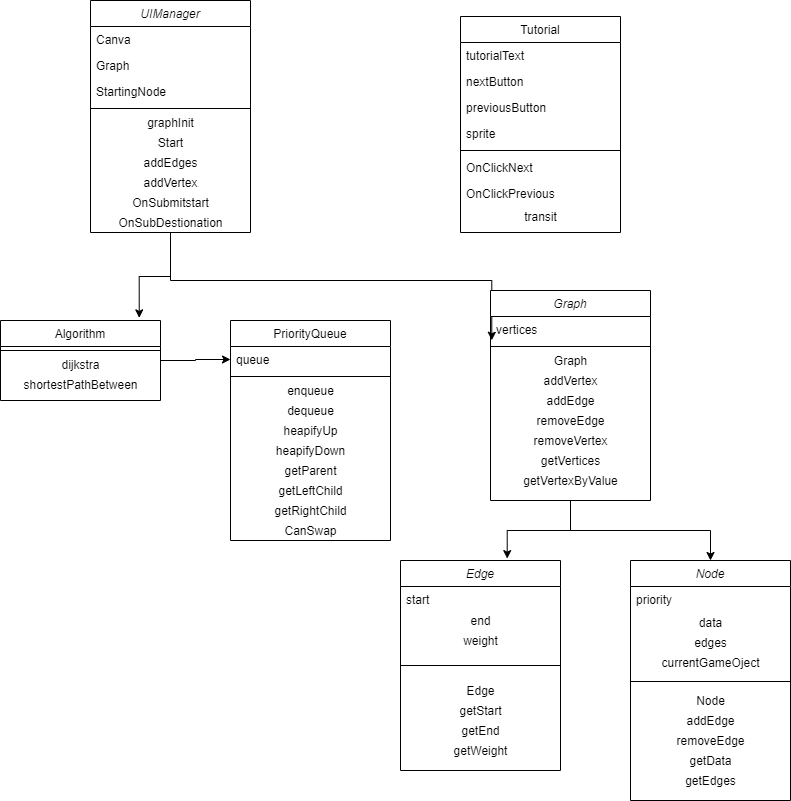

The diagram above was exported from draw.io. Its source (the exported page's mxGraphModel, read from the mxfile embedded in the PNG):
<mxGraphModel dx="1038" dy="547" grid="1" gridSize="10" guides="1" tooltips="1" connect="1" arrows="1" fold="1" page="1" pageScale="1" pageWidth="827" pageHeight="1169" math="0" shadow="0">
  <root>
    <mxCell id="WIyWlLk6GJQsqaUBKTNV-0" />
    <mxCell id="WIyWlLk6GJQsqaUBKTNV-1" parent="WIyWlLk6GJQsqaUBKTNV-0" />
    <mxCell id="bjN7mT08MHNo-Ci7uT5A-43" style="edgeStyle=orthogonalEdgeStyle;rounded=0;orthogonalLoop=1;jettySize=auto;html=1;entryX=0.008;entryY=0.915;entryDx=0;entryDy=0;entryPerimeter=0;" edge="1" parent="WIyWlLk6GJQsqaUBKTNV-1" source="zkfFHV4jXpPFQw0GAbJ--0" target="bjN7mT08MHNo-Ci7uT5A-31">
      <mxGeometry relative="1" as="geometry">
        <Array as="points">
          <mxPoint x="270" y="320" />
          <mxPoint x="591" y="320" />
        </Array>
      </mxGeometry>
    </mxCell>
    <mxCell id="zkfFHV4jXpPFQw0GAbJ--0" value="UIManager" style="swimlane;fontStyle=2;align=center;verticalAlign=top;childLayout=stackLayout;horizontal=1;startSize=26;horizontalStack=0;resizeParent=1;resizeLast=0;collapsible=1;marginBottom=0;rounded=0;shadow=0;strokeWidth=1;" parent="WIyWlLk6GJQsqaUBKTNV-1" vertex="1">
      <mxGeometry x="190" y="40" width="160" height="232" as="geometry">
        <mxRectangle x="230" y="140" width="160" height="26" as="alternateBounds" />
      </mxGeometry>
    </mxCell>
    <mxCell id="zkfFHV4jXpPFQw0GAbJ--1" value="Canva" style="text;align=left;verticalAlign=top;spacingLeft=4;spacingRight=4;overflow=hidden;rotatable=0;points=[[0,0.5],[1,0.5]];portConstraint=eastwest;" parent="zkfFHV4jXpPFQw0GAbJ--0" vertex="1">
      <mxGeometry y="26" width="160" height="26" as="geometry" />
    </mxCell>
    <mxCell id="zkfFHV4jXpPFQw0GAbJ--2" value="Graph" style="text;align=left;verticalAlign=top;spacingLeft=4;spacingRight=4;overflow=hidden;rotatable=0;points=[[0,0.5],[1,0.5]];portConstraint=eastwest;rounded=0;shadow=0;html=0;" parent="zkfFHV4jXpPFQw0GAbJ--0" vertex="1">
      <mxGeometry y="52" width="160" height="26" as="geometry" />
    </mxCell>
    <mxCell id="zkfFHV4jXpPFQw0GAbJ--3" value="StartingNode" style="text;align=left;verticalAlign=top;spacingLeft=4;spacingRight=4;overflow=hidden;rotatable=0;points=[[0,0.5],[1,0.5]];portConstraint=eastwest;rounded=0;shadow=0;html=0;" parent="zkfFHV4jXpPFQw0GAbJ--0" vertex="1">
      <mxGeometry y="78" width="160" height="26" as="geometry" />
    </mxCell>
    <mxCell id="zkfFHV4jXpPFQw0GAbJ--4" value="" style="line;html=1;strokeWidth=1;align=left;verticalAlign=middle;spacingTop=-1;spacingLeft=3;spacingRight=3;rotatable=0;labelPosition=right;points=[];portConstraint=eastwest;" parent="zkfFHV4jXpPFQw0GAbJ--0" vertex="1">
      <mxGeometry y="104" width="160" height="8" as="geometry" />
    </mxCell>
    <mxCell id="bjN7mT08MHNo-Ci7uT5A-3" value="graphInit" style="text;html=1;align=center;verticalAlign=middle;resizable=0;points=[];autosize=1;" vertex="1" parent="zkfFHV4jXpPFQw0GAbJ--0">
      <mxGeometry y="112" width="160" height="20" as="geometry" />
    </mxCell>
    <mxCell id="bjN7mT08MHNo-Ci7uT5A-1" value="Start" style="text;html=1;align=center;verticalAlign=middle;resizable=0;points=[];autosize=1;" vertex="1" parent="zkfFHV4jXpPFQw0GAbJ--0">
      <mxGeometry y="132" width="160" height="20" as="geometry" />
    </mxCell>
    <mxCell id="bjN7mT08MHNo-Ci7uT5A-4" value="addEdges" style="text;html=1;align=center;verticalAlign=middle;resizable=0;points=[];autosize=1;" vertex="1" parent="zkfFHV4jXpPFQw0GAbJ--0">
      <mxGeometry y="152" width="160" height="20" as="geometry" />
    </mxCell>
    <mxCell id="bjN7mT08MHNo-Ci7uT5A-5" value="addVertex" style="text;html=1;align=center;verticalAlign=middle;resizable=0;points=[];autosize=1;" vertex="1" parent="zkfFHV4jXpPFQw0GAbJ--0">
      <mxGeometry y="172" width="160" height="20" as="geometry" />
    </mxCell>
    <mxCell id="bjN7mT08MHNo-Ci7uT5A-6" value="OnSubmitstart" style="text;html=1;align=center;verticalAlign=middle;resizable=0;points=[];autosize=1;" vertex="1" parent="zkfFHV4jXpPFQw0GAbJ--0">
      <mxGeometry y="192" width="160" height="20" as="geometry" />
    </mxCell>
    <mxCell id="bjN7mT08MHNo-Ci7uT5A-11" value="OnSubDestionation" style="text;html=1;align=center;verticalAlign=middle;resizable=0;points=[];autosize=1;" vertex="1" parent="zkfFHV4jXpPFQw0GAbJ--0">
      <mxGeometry y="212" width="160" height="20" as="geometry" />
    </mxCell>
    <mxCell id="bjN7mT08MHNo-Ci7uT5A-26" style="edgeStyle=orthogonalEdgeStyle;rounded=0;orthogonalLoop=1;jettySize=auto;html=1;entryX=0;entryY=0.5;entryDx=0;entryDy=0;" edge="1" parent="WIyWlLk6GJQsqaUBKTNV-1" source="zkfFHV4jXpPFQw0GAbJ--6" target="zkfFHV4jXpPFQw0GAbJ--14">
      <mxGeometry relative="1" as="geometry" />
    </mxCell>
    <mxCell id="zkfFHV4jXpPFQw0GAbJ--6" value="Algorithm" style="swimlane;fontStyle=0;align=center;verticalAlign=top;childLayout=stackLayout;horizontal=1;startSize=26;horizontalStack=0;resizeParent=1;resizeLast=0;collapsible=1;marginBottom=0;rounded=0;shadow=0;strokeWidth=1;" parent="WIyWlLk6GJQsqaUBKTNV-1" vertex="1">
      <mxGeometry x="100" y="360" width="160" height="80" as="geometry">
        <mxRectangle x="130" y="380" width="160" height="26" as="alternateBounds" />
      </mxGeometry>
    </mxCell>
    <mxCell id="zkfFHV4jXpPFQw0GAbJ--9" value="" style="line;html=1;strokeWidth=1;align=left;verticalAlign=middle;spacingTop=-1;spacingLeft=3;spacingRight=3;rotatable=0;labelPosition=right;points=[];portConstraint=eastwest;" parent="zkfFHV4jXpPFQw0GAbJ--6" vertex="1">
      <mxGeometry y="26" width="160" height="8" as="geometry" />
    </mxCell>
    <mxCell id="bjN7mT08MHNo-Ci7uT5A-7" value="dijkstra" style="text;html=1;align=center;verticalAlign=middle;resizable=0;points=[];autosize=1;" vertex="1" parent="zkfFHV4jXpPFQw0GAbJ--6">
      <mxGeometry y="34" width="160" height="20" as="geometry" />
    </mxCell>
    <mxCell id="bjN7mT08MHNo-Ci7uT5A-16" value="shortestPathBetween" style="text;html=1;align=center;verticalAlign=middle;resizable=0;points=[];autosize=1;" vertex="1" parent="zkfFHV4jXpPFQw0GAbJ--6">
      <mxGeometry y="54" width="160" height="20" as="geometry" />
    </mxCell>
    <mxCell id="zkfFHV4jXpPFQw0GAbJ--13" value="PriorityQueue" style="swimlane;fontStyle=0;align=center;verticalAlign=top;childLayout=stackLayout;horizontal=1;startSize=26;horizontalStack=0;resizeParent=1;resizeLast=0;collapsible=1;marginBottom=0;rounded=0;shadow=0;strokeWidth=1;" parent="WIyWlLk6GJQsqaUBKTNV-1" vertex="1">
      <mxGeometry x="330" y="360" width="160" height="220" as="geometry">
        <mxRectangle x="340" y="380" width="170" height="26" as="alternateBounds" />
      </mxGeometry>
    </mxCell>
    <mxCell id="zkfFHV4jXpPFQw0GAbJ--14" value="queue&#10;" style="text;align=left;verticalAlign=top;spacingLeft=4;spacingRight=4;overflow=hidden;rotatable=0;points=[[0,0.5],[1,0.5]];portConstraint=eastwest;" parent="zkfFHV4jXpPFQw0GAbJ--13" vertex="1">
      <mxGeometry y="26" width="160" height="26" as="geometry" />
    </mxCell>
    <mxCell id="zkfFHV4jXpPFQw0GAbJ--15" value="" style="line;html=1;strokeWidth=1;align=left;verticalAlign=middle;spacingTop=-1;spacingLeft=3;spacingRight=3;rotatable=0;labelPosition=right;points=[];portConstraint=eastwest;" parent="zkfFHV4jXpPFQw0GAbJ--13" vertex="1">
      <mxGeometry y="52" width="160" height="8" as="geometry" />
    </mxCell>
    <mxCell id="bjN7mT08MHNo-Ci7uT5A-17" value="enqueue" style="text;html=1;align=center;verticalAlign=middle;resizable=0;points=[];autosize=1;" vertex="1" parent="zkfFHV4jXpPFQw0GAbJ--13">
      <mxGeometry y="60" width="160" height="20" as="geometry" />
    </mxCell>
    <mxCell id="bjN7mT08MHNo-Ci7uT5A-18" value="dequeue" style="text;html=1;align=center;verticalAlign=middle;resizable=0;points=[];autosize=1;" vertex="1" parent="zkfFHV4jXpPFQw0GAbJ--13">
      <mxGeometry y="80" width="160" height="20" as="geometry" />
    </mxCell>
    <mxCell id="bjN7mT08MHNo-Ci7uT5A-19" value="heapifyUp" style="text;html=1;align=center;verticalAlign=middle;resizable=0;points=[];autosize=1;" vertex="1" parent="zkfFHV4jXpPFQw0GAbJ--13">
      <mxGeometry y="100" width="160" height="20" as="geometry" />
    </mxCell>
    <mxCell id="bjN7mT08MHNo-Ci7uT5A-20" value="heapifyDown" style="text;html=1;align=center;verticalAlign=middle;resizable=0;points=[];autosize=1;" vertex="1" parent="zkfFHV4jXpPFQw0GAbJ--13">
      <mxGeometry y="120" width="160" height="20" as="geometry" />
    </mxCell>
    <mxCell id="bjN7mT08MHNo-Ci7uT5A-21" value="getParent" style="text;html=1;align=center;verticalAlign=middle;resizable=0;points=[];autosize=1;" vertex="1" parent="zkfFHV4jXpPFQw0GAbJ--13">
      <mxGeometry y="140" width="160" height="20" as="geometry" />
    </mxCell>
    <mxCell id="bjN7mT08MHNo-Ci7uT5A-22" value="getLeftChild" style="text;html=1;align=center;verticalAlign=middle;resizable=0;points=[];autosize=1;" vertex="1" parent="zkfFHV4jXpPFQw0GAbJ--13">
      <mxGeometry y="160" width="160" height="20" as="geometry" />
    </mxCell>
    <mxCell id="bjN7mT08MHNo-Ci7uT5A-23" value="getRightChild" style="text;html=1;align=center;verticalAlign=middle;resizable=0;points=[];autosize=1;" vertex="1" parent="zkfFHV4jXpPFQw0GAbJ--13">
      <mxGeometry y="180" width="160" height="20" as="geometry" />
    </mxCell>
    <mxCell id="bjN7mT08MHNo-Ci7uT5A-24" value="CanSwap" style="text;html=1;align=center;verticalAlign=middle;resizable=0;points=[];autosize=1;" vertex="1" parent="zkfFHV4jXpPFQw0GAbJ--13">
      <mxGeometry y="200" width="160" height="20" as="geometry" />
    </mxCell>
    <mxCell id="zkfFHV4jXpPFQw0GAbJ--17" value="Tutorial" style="swimlane;fontStyle=0;align=center;verticalAlign=top;childLayout=stackLayout;horizontal=1;startSize=26;horizontalStack=0;resizeParent=1;resizeLast=0;collapsible=1;marginBottom=0;rounded=0;shadow=0;strokeWidth=1;" parent="WIyWlLk6GJQsqaUBKTNV-1" vertex="1">
      <mxGeometry x="560" y="56" width="160" height="216" as="geometry">
        <mxRectangle x="550" y="140" width="160" height="26" as="alternateBounds" />
      </mxGeometry>
    </mxCell>
    <mxCell id="zkfFHV4jXpPFQw0GAbJ--18" value="tutorialText" style="text;align=left;verticalAlign=top;spacingLeft=4;spacingRight=4;overflow=hidden;rotatable=0;points=[[0,0.5],[1,0.5]];portConstraint=eastwest;" parent="zkfFHV4jXpPFQw0GAbJ--17" vertex="1">
      <mxGeometry y="26" width="160" height="26" as="geometry" />
    </mxCell>
    <mxCell id="zkfFHV4jXpPFQw0GAbJ--19" value="nextButton" style="text;align=left;verticalAlign=top;spacingLeft=4;spacingRight=4;overflow=hidden;rotatable=0;points=[[0,0.5],[1,0.5]];portConstraint=eastwest;rounded=0;shadow=0;html=0;" parent="zkfFHV4jXpPFQw0GAbJ--17" vertex="1">
      <mxGeometry y="52" width="160" height="26" as="geometry" />
    </mxCell>
    <mxCell id="zkfFHV4jXpPFQw0GAbJ--20" value="previousButton" style="text;align=left;verticalAlign=top;spacingLeft=4;spacingRight=4;overflow=hidden;rotatable=0;points=[[0,0.5],[1,0.5]];portConstraint=eastwest;rounded=0;shadow=0;html=0;" parent="zkfFHV4jXpPFQw0GAbJ--17" vertex="1">
      <mxGeometry y="78" width="160" height="26" as="geometry" />
    </mxCell>
    <mxCell id="zkfFHV4jXpPFQw0GAbJ--21" value="sprite" style="text;align=left;verticalAlign=top;spacingLeft=4;spacingRight=4;overflow=hidden;rotatable=0;points=[[0,0.5],[1,0.5]];portConstraint=eastwest;rounded=0;shadow=0;html=0;" parent="zkfFHV4jXpPFQw0GAbJ--17" vertex="1">
      <mxGeometry y="104" width="160" height="26" as="geometry" />
    </mxCell>
    <mxCell id="zkfFHV4jXpPFQw0GAbJ--23" value="" style="line;html=1;strokeWidth=1;align=left;verticalAlign=middle;spacingTop=-1;spacingLeft=3;spacingRight=3;rotatable=0;labelPosition=right;points=[];portConstraint=eastwest;" parent="zkfFHV4jXpPFQw0GAbJ--17" vertex="1">
      <mxGeometry y="130" width="160" height="8" as="geometry" />
    </mxCell>
    <mxCell id="zkfFHV4jXpPFQw0GAbJ--24" value="OnClickNext" style="text;align=left;verticalAlign=top;spacingLeft=4;spacingRight=4;overflow=hidden;rotatable=0;points=[[0,0.5],[1,0.5]];portConstraint=eastwest;" parent="zkfFHV4jXpPFQw0GAbJ--17" vertex="1">
      <mxGeometry y="138" width="160" height="26" as="geometry" />
    </mxCell>
    <mxCell id="zkfFHV4jXpPFQw0GAbJ--25" value="OnClickPrevious" style="text;align=left;verticalAlign=top;spacingLeft=4;spacingRight=4;overflow=hidden;rotatable=0;points=[[0,0.5],[1,0.5]];portConstraint=eastwest;" parent="zkfFHV4jXpPFQw0GAbJ--17" vertex="1">
      <mxGeometry y="164" width="160" height="26" as="geometry" />
    </mxCell>
    <mxCell id="bjN7mT08MHNo-Ci7uT5A-13" value="transit" style="text;html=1;align=center;verticalAlign=middle;resizable=0;points=[];autosize=1;" vertex="1" parent="zkfFHV4jXpPFQw0GAbJ--17">
      <mxGeometry y="190" width="160" height="20" as="geometry" />
    </mxCell>
    <mxCell id="bjN7mT08MHNo-Ci7uT5A-27" style="edgeStyle=orthogonalEdgeStyle;rounded=0;orthogonalLoop=1;jettySize=auto;html=1;entryX=0.867;entryY=-0.033;entryDx=0;entryDy=0;entryPerimeter=0;" edge="1" parent="WIyWlLk6GJQsqaUBKTNV-1" source="bjN7mT08MHNo-Ci7uT5A-11" target="zkfFHV4jXpPFQw0GAbJ--6">
      <mxGeometry relative="1" as="geometry" />
    </mxCell>
    <mxCell id="bjN7mT08MHNo-Ci7uT5A-67" style="edgeStyle=orthogonalEdgeStyle;rounded=0;orthogonalLoop=1;jettySize=auto;html=1;entryX=0.667;entryY=-0.009;entryDx=0;entryDy=0;entryPerimeter=0;" edge="1" parent="WIyWlLk6GJQsqaUBKTNV-1" source="bjN7mT08MHNo-Ci7uT5A-30" target="bjN7mT08MHNo-Ci7uT5A-44">
      <mxGeometry relative="1" as="geometry" />
    </mxCell>
    <mxCell id="bjN7mT08MHNo-Ci7uT5A-68" style="edgeStyle=orthogonalEdgeStyle;rounded=0;orthogonalLoop=1;jettySize=auto;html=1;" edge="1" parent="WIyWlLk6GJQsqaUBKTNV-1" source="bjN7mT08MHNo-Ci7uT5A-30" target="bjN7mT08MHNo-Ci7uT5A-54">
      <mxGeometry relative="1" as="geometry" />
    </mxCell>
    <mxCell id="bjN7mT08MHNo-Ci7uT5A-30" value="Graph" style="swimlane;fontStyle=2;align=center;verticalAlign=top;childLayout=stackLayout;horizontal=1;startSize=26;horizontalStack=0;resizeParent=1;resizeLast=0;collapsible=1;marginBottom=0;rounded=0;shadow=0;strokeWidth=1;" vertex="1" parent="WIyWlLk6GJQsqaUBKTNV-1">
      <mxGeometry x="590" y="330" width="160" height="210" as="geometry">
        <mxRectangle x="230" y="140" width="160" height="26" as="alternateBounds" />
      </mxGeometry>
    </mxCell>
    <mxCell id="bjN7mT08MHNo-Ci7uT5A-31" value="vertices" style="text;align=left;verticalAlign=top;spacingLeft=4;spacingRight=4;overflow=hidden;rotatable=0;points=[[0,0.5],[1,0.5]];portConstraint=eastwest;" vertex="1" parent="bjN7mT08MHNo-Ci7uT5A-30">
      <mxGeometry y="26" width="160" height="26" as="geometry" />
    </mxCell>
    <mxCell id="bjN7mT08MHNo-Ci7uT5A-34" value="" style="line;html=1;strokeWidth=1;align=left;verticalAlign=middle;spacingTop=-1;spacingLeft=3;spacingRight=3;rotatable=0;labelPosition=right;points=[];portConstraint=eastwest;" vertex="1" parent="bjN7mT08MHNo-Ci7uT5A-30">
      <mxGeometry y="52" width="160" height="8" as="geometry" />
    </mxCell>
    <mxCell id="bjN7mT08MHNo-Ci7uT5A-35" value="Graph" style="text;html=1;align=center;verticalAlign=middle;resizable=0;points=[];autosize=1;" vertex="1" parent="bjN7mT08MHNo-Ci7uT5A-30">
      <mxGeometry y="60" width="160" height="20" as="geometry" />
    </mxCell>
    <mxCell id="bjN7mT08MHNo-Ci7uT5A-36" value="addVertex" style="text;html=1;align=center;verticalAlign=middle;resizable=0;points=[];autosize=1;" vertex="1" parent="bjN7mT08MHNo-Ci7uT5A-30">
      <mxGeometry y="80" width="160" height="20" as="geometry" />
    </mxCell>
    <mxCell id="bjN7mT08MHNo-Ci7uT5A-37" value="addEdge" style="text;html=1;align=center;verticalAlign=middle;resizable=0;points=[];autosize=1;" vertex="1" parent="bjN7mT08MHNo-Ci7uT5A-30">
      <mxGeometry y="100" width="160" height="20" as="geometry" />
    </mxCell>
    <mxCell id="bjN7mT08MHNo-Ci7uT5A-38" value="removeEdge" style="text;html=1;align=center;verticalAlign=middle;resizable=0;points=[];autosize=1;" vertex="1" parent="bjN7mT08MHNo-Ci7uT5A-30">
      <mxGeometry y="120" width="160" height="20" as="geometry" />
    </mxCell>
    <mxCell id="bjN7mT08MHNo-Ci7uT5A-39" value="removeVertex" style="text;html=1;align=center;verticalAlign=middle;resizable=0;points=[];autosize=1;" vertex="1" parent="bjN7mT08MHNo-Ci7uT5A-30">
      <mxGeometry y="140" width="160" height="20" as="geometry" />
    </mxCell>
    <mxCell id="bjN7mT08MHNo-Ci7uT5A-40" value="getVertices" style="text;html=1;align=center;verticalAlign=middle;resizable=0;points=[];autosize=1;" vertex="1" parent="bjN7mT08MHNo-Ci7uT5A-30">
      <mxGeometry y="160" width="160" height="20" as="geometry" />
    </mxCell>
    <mxCell id="bjN7mT08MHNo-Ci7uT5A-41" value="getVertexByValue" style="text;html=1;align=center;verticalAlign=middle;resizable=0;points=[];autosize=1;" vertex="1" parent="bjN7mT08MHNo-Ci7uT5A-30">
      <mxGeometry y="180" width="160" height="20" as="geometry" />
    </mxCell>
    <mxCell id="bjN7mT08MHNo-Ci7uT5A-44" value="Edge" style="swimlane;fontStyle=2;align=center;verticalAlign=top;childLayout=stackLayout;horizontal=1;startSize=26;horizontalStack=0;resizeParent=1;resizeLast=0;collapsible=1;marginBottom=0;rounded=0;shadow=0;strokeWidth=1;" vertex="1" parent="WIyWlLk6GJQsqaUBKTNV-1">
      <mxGeometry x="500" y="600" width="160" height="210" as="geometry">
        <mxRectangle x="230" y="140" width="160" height="26" as="alternateBounds" />
      </mxGeometry>
    </mxCell>
    <mxCell id="bjN7mT08MHNo-Ci7uT5A-45" value="start" style="text;align=left;verticalAlign=top;spacingLeft=4;spacingRight=4;overflow=hidden;rotatable=0;points=[[0,0.5],[1,0.5]];portConstraint=eastwest;" vertex="1" parent="bjN7mT08MHNo-Ci7uT5A-44">
      <mxGeometry y="26" width="160" height="24" as="geometry" />
    </mxCell>
    <mxCell id="bjN7mT08MHNo-Ci7uT5A-64" value="end" style="text;html=1;align=center;verticalAlign=middle;resizable=0;points=[];autosize=1;" vertex="1" parent="bjN7mT08MHNo-Ci7uT5A-44">
      <mxGeometry y="50" width="160" height="20" as="geometry" />
    </mxCell>
    <mxCell id="bjN7mT08MHNo-Ci7uT5A-65" value="weight" style="text;html=1;align=center;verticalAlign=middle;resizable=0;points=[];autosize=1;" vertex="1" parent="bjN7mT08MHNo-Ci7uT5A-44">
      <mxGeometry y="70" width="160" height="20" as="geometry" />
    </mxCell>
    <mxCell id="bjN7mT08MHNo-Ci7uT5A-46" value="" style="line;html=1;strokeWidth=1;align=left;verticalAlign=middle;spacingTop=-1;spacingLeft=3;spacingRight=3;rotatable=0;labelPosition=right;points=[];portConstraint=eastwest;" vertex="1" parent="bjN7mT08MHNo-Ci7uT5A-44">
      <mxGeometry y="90" width="160" height="30" as="geometry" />
    </mxCell>
    <mxCell id="bjN7mT08MHNo-Ci7uT5A-47" value="Edge" style="text;html=1;align=center;verticalAlign=middle;resizable=0;points=[];autosize=1;" vertex="1" parent="bjN7mT08MHNo-Ci7uT5A-44">
      <mxGeometry y="120" width="160" height="20" as="geometry" />
    </mxCell>
    <mxCell id="bjN7mT08MHNo-Ci7uT5A-48" value="getStart" style="text;html=1;align=center;verticalAlign=middle;resizable=0;points=[];autosize=1;" vertex="1" parent="bjN7mT08MHNo-Ci7uT5A-44">
      <mxGeometry y="140" width="160" height="20" as="geometry" />
    </mxCell>
    <mxCell id="bjN7mT08MHNo-Ci7uT5A-49" value="getEnd" style="text;html=1;align=center;verticalAlign=middle;resizable=0;points=[];autosize=1;" vertex="1" parent="bjN7mT08MHNo-Ci7uT5A-44">
      <mxGeometry y="160" width="160" height="20" as="geometry" />
    </mxCell>
    <mxCell id="bjN7mT08MHNo-Ci7uT5A-50" value="getWeight" style="text;html=1;align=center;verticalAlign=middle;resizable=0;points=[];autosize=1;" vertex="1" parent="bjN7mT08MHNo-Ci7uT5A-44">
      <mxGeometry y="180" width="160" height="20" as="geometry" />
    </mxCell>
    <mxCell id="bjN7mT08MHNo-Ci7uT5A-54" value="Node" style="swimlane;fontStyle=2;align=center;verticalAlign=top;childLayout=stackLayout;horizontal=1;startSize=26;horizontalStack=0;resizeParent=1;resizeLast=0;collapsible=1;marginBottom=0;rounded=0;shadow=0;strokeWidth=1;" vertex="1" parent="WIyWlLk6GJQsqaUBKTNV-1">
      <mxGeometry x="730" y="600" width="160" height="240" as="geometry">
        <mxRectangle x="230" y="140" width="160" height="26" as="alternateBounds" />
      </mxGeometry>
    </mxCell>
    <mxCell id="bjN7mT08MHNo-Ci7uT5A-55" value="priority" style="text;align=left;verticalAlign=top;spacingLeft=4;spacingRight=4;overflow=hidden;rotatable=0;points=[[0,0.5],[1,0.5]];portConstraint=eastwest;" vertex="1" parent="bjN7mT08MHNo-Ci7uT5A-54">
      <mxGeometry y="26" width="160" height="26" as="geometry" />
    </mxCell>
    <mxCell id="bjN7mT08MHNo-Ci7uT5A-57" value="data" style="text;html=1;align=center;verticalAlign=middle;resizable=0;points=[];autosize=1;" vertex="1" parent="bjN7mT08MHNo-Ci7uT5A-54">
      <mxGeometry y="52" width="160" height="20" as="geometry" />
    </mxCell>
    <mxCell id="bjN7mT08MHNo-Ci7uT5A-58" value="edges" style="text;html=1;align=center;verticalAlign=middle;resizable=0;points=[];autosize=1;" vertex="1" parent="bjN7mT08MHNo-Ci7uT5A-54">
      <mxGeometry y="72" width="160" height="20" as="geometry" />
    </mxCell>
    <mxCell id="bjN7mT08MHNo-Ci7uT5A-66" value="currentGameOject" style="text;html=1;align=center;verticalAlign=middle;resizable=0;points=[];autosize=1;" vertex="1" parent="bjN7mT08MHNo-Ci7uT5A-54">
      <mxGeometry y="92" width="160" height="20" as="geometry" />
    </mxCell>
    <mxCell id="bjN7mT08MHNo-Ci7uT5A-56" value="" style="line;html=1;strokeWidth=1;align=left;verticalAlign=middle;spacingTop=-1;spacingLeft=3;spacingRight=3;rotatable=0;labelPosition=right;points=[];portConstraint=eastwest;" vertex="1" parent="bjN7mT08MHNo-Ci7uT5A-54">
      <mxGeometry y="112" width="160" height="18" as="geometry" />
    </mxCell>
    <mxCell id="bjN7mT08MHNo-Ci7uT5A-59" value="Node" style="text;html=1;align=center;verticalAlign=middle;resizable=0;points=[];autosize=1;" vertex="1" parent="bjN7mT08MHNo-Ci7uT5A-54">
      <mxGeometry y="130" width="160" height="20" as="geometry" />
    </mxCell>
    <mxCell id="bjN7mT08MHNo-Ci7uT5A-60" value="addEdge" style="text;html=1;align=center;verticalAlign=middle;resizable=0;points=[];autosize=1;" vertex="1" parent="bjN7mT08MHNo-Ci7uT5A-54">
      <mxGeometry y="150" width="160" height="20" as="geometry" />
    </mxCell>
    <mxCell id="bjN7mT08MHNo-Ci7uT5A-61" value="removeEdge" style="text;html=1;align=center;verticalAlign=middle;resizable=0;points=[];autosize=1;" vertex="1" parent="bjN7mT08MHNo-Ci7uT5A-54">
      <mxGeometry y="170" width="160" height="20" as="geometry" />
    </mxCell>
    <mxCell id="bjN7mT08MHNo-Ci7uT5A-62" value="getData" style="text;html=1;align=center;verticalAlign=middle;resizable=0;points=[];autosize=1;" vertex="1" parent="bjN7mT08MHNo-Ci7uT5A-54">
      <mxGeometry y="190" width="160" height="20" as="geometry" />
    </mxCell>
    <mxCell id="bjN7mT08MHNo-Ci7uT5A-63" value="getEdges" style="text;html=1;align=center;verticalAlign=middle;resizable=0;points=[];autosize=1;" vertex="1" parent="bjN7mT08MHNo-Ci7uT5A-54">
      <mxGeometry y="210" width="160" height="20" as="geometry" />
    </mxCell>
  </root>
</mxGraphModel>